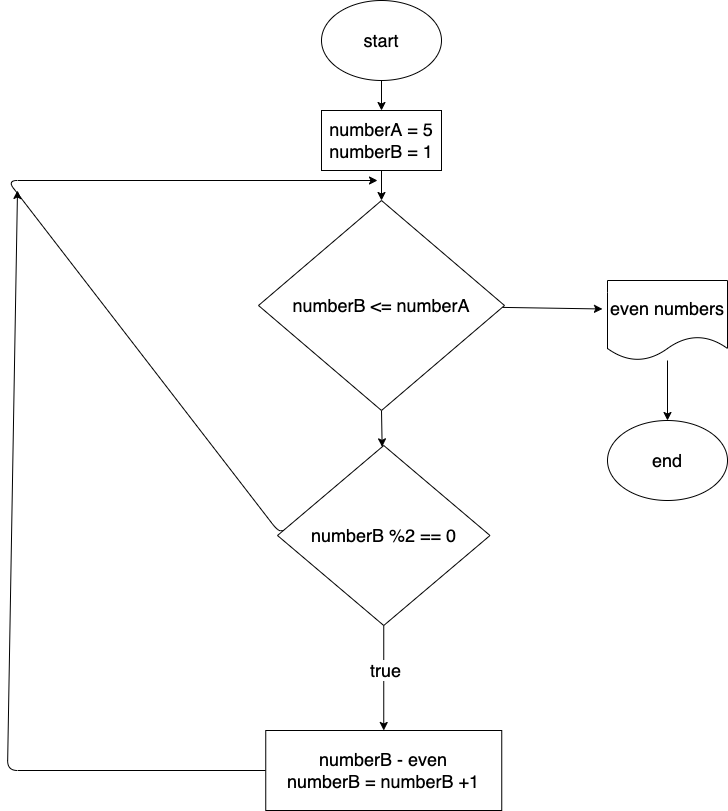

The diagram above was exported from draw.io. Its source (the exported page's mxGraphModel, read from the mxfile embedded in the PNG):
<mxGraphModel dx="1170" dy="563" grid="1" gridSize="10" guides="1" tooltips="1" connect="1" arrows="1" fold="1" page="1" pageScale="1" pageWidth="827" pageHeight="1169" math="0" shadow="0">
  <root>
    <mxCell id="0" />
    <mxCell id="1" parent="0" />
    <mxCell id="6" style="edgeStyle=none;html=1;exitX=0.5;exitY=1;exitDx=0;exitDy=0;entryX=0.5;entryY=0;entryDx=0;entryDy=0;fontSize=18;" edge="1" parent="1" source="2" target="3">
      <mxGeometry relative="1" as="geometry" />
    </mxCell>
    <mxCell id="2" value="&lt;font style=&quot;font-size: 18px&quot;&gt;start&lt;/font&gt;" style="ellipse;whiteSpace=wrap;html=1;" vertex="1" parent="1">
      <mxGeometry x="354" y="50" width="120" height="80" as="geometry" />
    </mxCell>
    <mxCell id="7" style="edgeStyle=none;html=1;exitX=0.5;exitY=1;exitDx=0;exitDy=0;fontSize=18;" edge="1" parent="1" source="3" target="4">
      <mxGeometry relative="1" as="geometry" />
    </mxCell>
    <mxCell id="3" value="numberA = 5&lt;br&gt;numberB = 1" style="rounded=0;whiteSpace=wrap;html=1;fontSize=18;" vertex="1" parent="1">
      <mxGeometry x="354" y="160" width="120" height="60" as="geometry" />
    </mxCell>
    <mxCell id="8" style="edgeStyle=none;html=1;exitX=0.5;exitY=1;exitDx=0;exitDy=0;fontSize=18;" edge="1" parent="1" source="4" target="5">
      <mxGeometry relative="1" as="geometry" />
    </mxCell>
    <mxCell id="10" style="edgeStyle=none;html=1;entryX=-0.042;entryY=0.356;entryDx=0;entryDy=0;entryPerimeter=0;fontSize=18;" edge="1" parent="1" source="4" target="9">
      <mxGeometry relative="1" as="geometry" />
    </mxCell>
    <mxCell id="4" value="numberB &amp;lt;= numberA" style="rhombus;whiteSpace=wrap;html=1;fontSize=18;" vertex="1" parent="1">
      <mxGeometry x="291" y="250" width="246" height="210" as="geometry" />
    </mxCell>
    <mxCell id="15" style="edgeStyle=none;html=1;fontSize=18;" edge="1" parent="1" source="5" target="14">
      <mxGeometry relative="1" as="geometry" />
    </mxCell>
    <mxCell id="18" value="true" style="edgeLabel;html=1;align=center;verticalAlign=middle;resizable=0;points=[];fontSize=18;" vertex="1" connectable="0" parent="15">
      <mxGeometry x="-0.1714" y="1" relative="1" as="geometry">
        <mxPoint as="offset" />
      </mxGeometry>
    </mxCell>
    <mxCell id="19" style="edgeStyle=none;html=1;fontSize=18;" edge="1" parent="1" source="5">
      <mxGeometry relative="1" as="geometry">
        <mxPoint x="410" y="230" as="targetPoint" />
        <Array as="points">
          <mxPoint x="310" y="580" />
          <mxPoint x="40" y="230" />
        </Array>
      </mxGeometry>
    </mxCell>
    <mxCell id="5" value="numberB %2 == 0" style="rhombus;whiteSpace=wrap;html=1;fontSize=18;" vertex="1" parent="1">
      <mxGeometry x="310" y="495" width="212.5" height="180" as="geometry" />
    </mxCell>
    <mxCell id="13" style="edgeStyle=none;html=1;fontSize=18;" edge="1" parent="1" source="9" target="12">
      <mxGeometry relative="1" as="geometry" />
    </mxCell>
    <mxCell id="9" value="even numbers" style="shape=document;whiteSpace=wrap;html=1;boundedLbl=1;fontSize=18;" vertex="1" parent="1">
      <mxGeometry x="640" y="330" width="120" height="80" as="geometry" />
    </mxCell>
    <mxCell id="12" value="end" style="ellipse;whiteSpace=wrap;html=1;fontSize=18;" vertex="1" parent="1">
      <mxGeometry x="640" y="470" width="120" height="80" as="geometry" />
    </mxCell>
    <mxCell id="20" style="edgeStyle=none;html=1;fontSize=18;" edge="1" parent="1" source="14">
      <mxGeometry relative="1" as="geometry">
        <mxPoint x="50" y="240" as="targetPoint" />
        <Array as="points">
          <mxPoint x="40" y="820" />
        </Array>
      </mxGeometry>
    </mxCell>
    <mxCell id="14" value="numberB - even&lt;br&gt;numberB = numberB +1" style="rounded=0;whiteSpace=wrap;html=1;fontSize=18;" vertex="1" parent="1">
      <mxGeometry x="298.25" y="780" width="236" height="80" as="geometry" />
    </mxCell>
  </root>
</mxGraphModel>